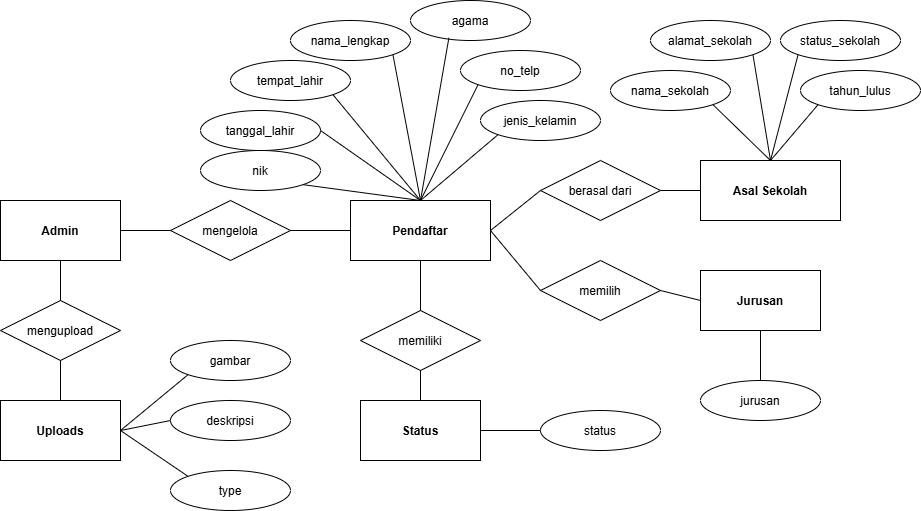

The diagram above was exported from draw.io. Its source (the exported page's mxGraphModel, read from the mxfile embedded in the PNG):
<mxGraphModel dx="1012" dy="556" grid="1" gridSize="10" guides="1" tooltips="1" connect="1" arrows="1" fold="1" page="1" pageScale="1" pageWidth="850" pageHeight="1100" math="0" shadow="0">
  <root>
    <mxCell id="0" />
    <mxCell id="1" parent="0" />
    <mxCell id="cRRE7DCcl_VEKrNOENxx-1" parent="1" style="shape=rectangle;fontStyle=1;" value="Pendaftar" vertex="1">
      <mxGeometry height="60" width="140" x="640" y="400" as="geometry" />
    </mxCell>
    <mxCell id="cRRE7DCcl_VEKrNOENxx-2" parent="1" style="shape=rectangle;fontStyle=1;" value="Admin" vertex="1">
      <mxGeometry height="60" width="120" x="290" y="400" as="geometry" />
    </mxCell>
    <mxCell id="cRRE7DCcl_VEKrNOENxx-3" parent="1" style="shape=rectangle;fontStyle=1;" value="Asal Sekolah" vertex="1">
      <mxGeometry height="60" width="140" x="990" y="360" as="geometry" />
    </mxCell>
    <mxCell id="cRRE7DCcl_VEKrNOENxx-4" parent="1" style="shape=rectangle;fontStyle=1;" value="Jurusan" vertex="1">
      <mxGeometry height="60" width="120" x="990" y="470" as="geometry" />
    </mxCell>
    <mxCell id="cRRE7DCcl_VEKrNOENxx-5" parent="1" style="shape=rectangle;fontStyle=1;" value="Status" vertex="1">
      <mxGeometry height="60" width="120" x="650" y="600" as="geometry" />
    </mxCell>
    <mxCell id="cRRE7DCcl_VEKrNOENxx-6" parent="1" style="shape=rectangle;fontStyle=1;" value="Uploads" vertex="1">
      <mxGeometry height="60" width="120" x="290" y="600" as="geometry" />
    </mxCell>
    <mxCell id="cRRE7DCcl_VEKrNOENxx-7" parent="1" style="shape=rhombus;" value="mengelola" vertex="1">
      <mxGeometry height="60" width="120" x="460" y="400" as="geometry" />
    </mxCell>
    <mxCell id="cRRE7DCcl_VEKrNOENxx-8" parent="1" style="shape=rhombus;" value="berasal dari" vertex="1">
      <mxGeometry height="60" width="120" x="830" y="360" as="geometry" />
    </mxCell>
    <mxCell id="cRRE7DCcl_VEKrNOENxx-9" parent="1" style="shape=rhombus;" value="memilih" vertex="1">
      <mxGeometry height="60" width="120" x="830" y="460" as="geometry" />
    </mxCell>
    <mxCell id="cRRE7DCcl_VEKrNOENxx-10" parent="1" style="shape=rhombus;" value="memiliki" vertex="1">
      <mxGeometry height="60" width="120" x="650" y="510" as="geometry" />
    </mxCell>
    <mxCell id="cRRE7DCcl_VEKrNOENxx-11" parent="1" style="shape=rhombus;" value="mengupload" vertex="1">
      <mxGeometry height="60" width="120" x="290" y="500" as="geometry" />
    </mxCell>
    <mxCell id="cRRE7DCcl_VEKrNOENxx-12" parent="1" style="ellipse;" value="nama_lengkap" vertex="1">
      <mxGeometry height="40" width="120" x="580" y="220" as="geometry" />
    </mxCell>
    <mxCell id="cRRE7DCcl_VEKrNOENxx-13" parent="1" style="ellipse;" value="jenis_kelamin" vertex="1">
      <mxGeometry height="40" width="120" x="770" y="300" as="geometry" />
    </mxCell>
    <mxCell id="cRRE7DCcl_VEKrNOENxx-14" parent="1" style="ellipse;" value="tempat_lahir" vertex="1">
      <mxGeometry height="40" width="120" x="520" y="260" as="geometry" />
    </mxCell>
    <mxCell id="cRRE7DCcl_VEKrNOENxx-15" parent="1" style="ellipse;" value="tanggal_lahir" vertex="1">
      <mxGeometry height="40" width="120" x="490" y="310" as="geometry" />
    </mxCell>
    <mxCell id="cRRE7DCcl_VEKrNOENxx-16" parent="1" style="ellipse;" value="agama" vertex="1">
      <mxGeometry height="40" width="120" x="700" y="200" as="geometry" />
    </mxCell>
    <mxCell id="cRRE7DCcl_VEKrNOENxx-17" edge="1" parent="1" source="cRRE7DCcl_VEKrNOENxx-1" style="endArrow=none;html=1;rounded=0;exitX=1;exitY=0.5;exitDx=0;exitDy=0;entryX=0;entryY=0.5;entryDx=0;entryDy=0;" target="cRRE7DCcl_VEKrNOENxx-8" value="">
      <mxGeometry height="50" relative="1" width="50" as="geometry">
        <mxPoint x="700" y="460" as="sourcePoint" />
        <mxPoint x="750" y="410" as="targetPoint" />
      </mxGeometry>
    </mxCell>
    <mxCell id="cRRE7DCcl_VEKrNOENxx-18" parent="1" style="ellipse;" value="nik" vertex="1">
      <mxGeometry height="40" width="120" x="490" y="350" as="geometry" />
    </mxCell>
    <mxCell id="cRRE7DCcl_VEKrNOENxx-19" parent="1" style="ellipse;" value="no_telp" vertex="1">
      <mxGeometry height="40" width="120" x="750" y="250" as="geometry" />
    </mxCell>
    <mxCell id="cRRE7DCcl_VEKrNOENxx-20" parent="1" style="ellipse;" value="nama_sekolah" vertex="1">
      <mxGeometry height="40" width="120" x="900" y="270" as="geometry" />
    </mxCell>
    <mxCell id="cRRE7DCcl_VEKrNOENxx-21" parent="1" style="ellipse;" value="status_sekolah" vertex="1">
      <mxGeometry height="40" width="120" x="1070" y="220" as="geometry" />
    </mxCell>
    <mxCell id="cRRE7DCcl_VEKrNOENxx-22" parent="1" style="ellipse;" value="tahun_lulus" vertex="1">
      <mxGeometry height="40" width="120" x="1090" y="270" as="geometry" />
    </mxCell>
    <mxCell id="cRRE7DCcl_VEKrNOENxx-23" parent="1" style="ellipse;" value="alamat_sekolah" vertex="1">
      <mxGeometry height="40" width="120" x="940" y="220" as="geometry" />
    </mxCell>
    <mxCell id="cRRE7DCcl_VEKrNOENxx-24" parent="1" style="ellipse;" value="jurusan" vertex="1">
      <mxGeometry height="40" width="120" x="990" y="580" as="geometry" />
    </mxCell>
    <mxCell id="cRRE7DCcl_VEKrNOENxx-25" edge="1" parent="1" source="cRRE7DCcl_VEKrNOENxx-8" style="endArrow=none;html=1;rounded=0;exitX=1;exitY=0.5;exitDx=0;exitDy=0;entryX=0;entryY=0.5;entryDx=0;entryDy=0;" target="cRRE7DCcl_VEKrNOENxx-3" value="">
      <mxGeometry height="50" relative="1" width="50" as="geometry">
        <mxPoint x="700" y="460" as="sourcePoint" />
        <mxPoint x="750" y="410" as="targetPoint" />
      </mxGeometry>
    </mxCell>
    <mxCell id="cRRE7DCcl_VEKrNOENxx-26" edge="1" parent="1" source="cRRE7DCcl_VEKrNOENxx-1" style="endArrow=none;html=1;rounded=0;exitX=0.5;exitY=1;exitDx=0;exitDy=0;entryX=0.5;entryY=0;entryDx=0;entryDy=0;" target="cRRE7DCcl_VEKrNOENxx-10" value="">
      <mxGeometry height="50" relative="1" width="50" as="geometry">
        <mxPoint x="700" y="460" as="sourcePoint" />
        <mxPoint x="750" y="410" as="targetPoint" />
      </mxGeometry>
    </mxCell>
    <mxCell id="cRRE7DCcl_VEKrNOENxx-27" edge="1" parent="1" source="cRRE7DCcl_VEKrNOENxx-9" style="endArrow=none;html=1;rounded=0;exitX=0;exitY=0.5;exitDx=0;exitDy=0;entryX=1;entryY=0.5;entryDx=0;entryDy=0;" target="cRRE7DCcl_VEKrNOENxx-1" value="">
      <mxGeometry height="50" relative="1" width="50" as="geometry">
        <mxPoint x="700" y="460" as="sourcePoint" />
        <mxPoint x="750" y="410" as="targetPoint" />
      </mxGeometry>
    </mxCell>
    <mxCell id="cRRE7DCcl_VEKrNOENxx-28" edge="1" parent="1" source="cRRE7DCcl_VEKrNOENxx-9" style="endArrow=none;html=1;rounded=0;exitX=1;exitY=0.5;exitDx=0;exitDy=0;entryX=0;entryY=0.5;entryDx=0;entryDy=0;" target="cRRE7DCcl_VEKrNOENxx-4" value="">
      <mxGeometry height="50" relative="1" width="50" as="geometry">
        <mxPoint x="700" y="460" as="sourcePoint" />
        <mxPoint x="750" y="410" as="targetPoint" />
      </mxGeometry>
    </mxCell>
    <mxCell id="cRRE7DCcl_VEKrNOENxx-29" edge="1" parent="1" source="cRRE7DCcl_VEKrNOENxx-10" style="endArrow=none;html=1;rounded=0;exitX=0.5;exitY=1;exitDx=0;exitDy=0;entryX=0.5;entryY=0;entryDx=0;entryDy=0;" target="cRRE7DCcl_VEKrNOENxx-5" value="">
      <mxGeometry height="50" relative="1" width="50" as="geometry">
        <mxPoint x="700" y="460" as="sourcePoint" />
        <mxPoint x="750" y="410" as="targetPoint" />
      </mxGeometry>
    </mxCell>
    <mxCell id="cRRE7DCcl_VEKrNOENxx-30" parent="1" style="ellipse;" value="status" vertex="1">
      <mxGeometry height="40" width="120" x="830" y="610" as="geometry" />
    </mxCell>
    <mxCell id="cRRE7DCcl_VEKrNOENxx-31" edge="1" parent="1" source="cRRE7DCcl_VEKrNOENxx-2" style="endArrow=none;html=1;rounded=0;exitX=1;exitY=0.5;exitDx=0;exitDy=0;entryX=0;entryY=0.5;entryDx=0;entryDy=0;" target="cRRE7DCcl_VEKrNOENxx-7" value="">
      <mxGeometry height="50" relative="1" width="50" as="geometry">
        <mxPoint x="700" y="460" as="sourcePoint" />
        <mxPoint x="750" y="410" as="targetPoint" />
      </mxGeometry>
    </mxCell>
    <mxCell id="cRRE7DCcl_VEKrNOENxx-32" edge="1" parent="1" source="cRRE7DCcl_VEKrNOENxx-7" style="endArrow=none;html=1;rounded=0;exitX=1;exitY=0.5;exitDx=0;exitDy=0;entryX=0;entryY=0.5;entryDx=0;entryDy=0;" target="cRRE7DCcl_VEKrNOENxx-1" value="">
      <mxGeometry height="50" relative="1" width="50" as="geometry">
        <mxPoint x="700" y="460" as="sourcePoint" />
        <mxPoint x="750" y="410" as="targetPoint" />
      </mxGeometry>
    </mxCell>
    <mxCell id="cRRE7DCcl_VEKrNOENxx-33" edge="1" parent="1" source="cRRE7DCcl_VEKrNOENxx-2" style="endArrow=none;html=1;rounded=0;exitX=0.5;exitY=1;exitDx=0;exitDy=0;entryX=0.5;entryY=0;entryDx=0;entryDy=0;" target="cRRE7DCcl_VEKrNOENxx-11" value="">
      <mxGeometry height="50" relative="1" width="50" as="geometry">
        <mxPoint x="700" y="490" as="sourcePoint" />
        <mxPoint x="750" y="440" as="targetPoint" />
      </mxGeometry>
    </mxCell>
    <mxCell id="cRRE7DCcl_VEKrNOENxx-34" edge="1" parent="1" source="cRRE7DCcl_VEKrNOENxx-11" style="endArrow=none;html=1;rounded=0;exitX=0.5;exitY=1;exitDx=0;exitDy=0;entryX=0.5;entryY=0;entryDx=0;entryDy=0;" target="cRRE7DCcl_VEKrNOENxx-6" value="">
      <mxGeometry height="50" relative="1" width="50" as="geometry">
        <mxPoint x="700" y="490" as="sourcePoint" />
        <mxPoint x="750" y="440" as="targetPoint" />
      </mxGeometry>
    </mxCell>
    <mxCell id="cRRE7DCcl_VEKrNOENxx-35" parent="1" style="ellipse;" value="gambar" vertex="1">
      <mxGeometry height="40" width="120" x="460" y="540" as="geometry" />
    </mxCell>
    <mxCell id="cRRE7DCcl_VEKrNOENxx-36" parent="1" style="ellipse;" value="deskripsi" vertex="1">
      <mxGeometry height="40" width="120" x="460" y="600" as="geometry" />
    </mxCell>
    <mxCell id="cRRE7DCcl_VEKrNOENxx-37" parent="1" style="ellipse;" value="type" vertex="1">
      <mxGeometry height="40" width="120" x="460" y="670" as="geometry" />
    </mxCell>
    <mxCell id="cRRE7DCcl_VEKrNOENxx-38" edge="1" parent="1" source="cRRE7DCcl_VEKrNOENxx-1" style="endArrow=none;html=1;rounded=0;exitX=0.5;exitY=0;exitDx=0;exitDy=0;entryX=1;entryY=1;entryDx=0;entryDy=0;" target="cRRE7DCcl_VEKrNOENxx-18" value="">
      <mxGeometry height="50" relative="1" width="50" as="geometry">
        <mxPoint x="700" y="490" as="sourcePoint" />
        <mxPoint x="750" y="440" as="targetPoint" />
      </mxGeometry>
    </mxCell>
    <mxCell id="cRRE7DCcl_VEKrNOENxx-39" edge="1" parent="1" source="cRRE7DCcl_VEKrNOENxx-1" style="endArrow=none;html=1;rounded=0;exitX=0.5;exitY=0;exitDx=0;exitDy=0;entryX=1;entryY=0.5;entryDx=0;entryDy=0;" target="cRRE7DCcl_VEKrNOENxx-15" value="">
      <mxGeometry height="50" relative="1" width="50" as="geometry">
        <mxPoint x="700" y="490" as="sourcePoint" />
        <mxPoint x="750" y="440" as="targetPoint" />
      </mxGeometry>
    </mxCell>
    <mxCell id="cRRE7DCcl_VEKrNOENxx-40" edge="1" parent="1" source="cRRE7DCcl_VEKrNOENxx-14" style="endArrow=none;html=1;rounded=0;entryX=0.5;entryY=0;entryDx=0;entryDy=0;exitX=1;exitY=1;exitDx=0;exitDy=0;" target="cRRE7DCcl_VEKrNOENxx-1" value="">
      <mxGeometry height="50" relative="1" width="50" as="geometry">
        <mxPoint x="700" y="490" as="sourcePoint" />
        <mxPoint x="750" y="440" as="targetPoint" />
      </mxGeometry>
    </mxCell>
    <mxCell id="cRRE7DCcl_VEKrNOENxx-41" edge="1" parent="1" source="cRRE7DCcl_VEKrNOENxx-12" style="endArrow=none;html=1;rounded=0;entryX=0.5;entryY=0;entryDx=0;entryDy=0;exitX=1;exitY=1;exitDx=0;exitDy=0;" target="cRRE7DCcl_VEKrNOENxx-1" value="">
      <mxGeometry height="50" relative="1" width="50" as="geometry">
        <mxPoint x="700" y="490" as="sourcePoint" />
        <mxPoint x="750" y="440" as="targetPoint" />
      </mxGeometry>
    </mxCell>
    <mxCell id="cRRE7DCcl_VEKrNOENxx-42" edge="1" parent="1" source="cRRE7DCcl_VEKrNOENxx-1" style="endArrow=none;html=1;rounded=0;exitX=0.5;exitY=0;exitDx=0;exitDy=0;entryX=0.32;entryY=0.933;entryDx=0;entryDy=0;entryPerimeter=0;" target="cRRE7DCcl_VEKrNOENxx-16" value="">
      <mxGeometry height="50" relative="1" width="50" as="geometry">
        <mxPoint x="700" y="490" as="sourcePoint" />
        <mxPoint x="750" y="440" as="targetPoint" />
      </mxGeometry>
    </mxCell>
    <mxCell id="cRRE7DCcl_VEKrNOENxx-43" edge="1" parent="1" source="cRRE7DCcl_VEKrNOENxx-1" style="endArrow=none;html=1;rounded=0;exitX=0.5;exitY=0;exitDx=0;exitDy=0;entryX=0;entryY=1;entryDx=0;entryDy=0;" target="cRRE7DCcl_VEKrNOENxx-19" value="">
      <mxGeometry height="50" relative="1" width="50" as="geometry">
        <mxPoint x="700" y="490" as="sourcePoint" />
        <mxPoint x="750" y="440" as="targetPoint" />
      </mxGeometry>
    </mxCell>
    <mxCell id="cRRE7DCcl_VEKrNOENxx-44" edge="1" parent="1" source="cRRE7DCcl_VEKrNOENxx-1" style="endArrow=none;html=1;rounded=0;exitX=0.5;exitY=0;exitDx=0;exitDy=0;entryX=0;entryY=1;entryDx=0;entryDy=0;" target="cRRE7DCcl_VEKrNOENxx-13" value="">
      <mxGeometry height="50" relative="1" width="50" as="geometry">
        <mxPoint x="700" y="490" as="sourcePoint" />
        <mxPoint x="750" y="440" as="targetPoint" />
      </mxGeometry>
    </mxCell>
    <mxCell id="cRRE7DCcl_VEKrNOENxx-45" edge="1" parent="1" source="cRRE7DCcl_VEKrNOENxx-3" style="endArrow=none;html=1;rounded=0;exitX=0.5;exitY=0;exitDx=0;exitDy=0;entryX=1;entryY=1;entryDx=0;entryDy=0;" target="cRRE7DCcl_VEKrNOENxx-20" value="">
      <mxGeometry height="50" relative="1" width="50" as="geometry">
        <mxPoint x="700" y="490" as="sourcePoint" />
        <mxPoint x="750" y="440" as="targetPoint" />
      </mxGeometry>
    </mxCell>
    <mxCell id="cRRE7DCcl_VEKrNOENxx-46" edge="1" parent="1" source="cRRE7DCcl_VEKrNOENxx-3" style="endArrow=none;html=1;rounded=0;exitX=0.5;exitY=0;exitDx=0;exitDy=0;entryX=1;entryY=1;entryDx=0;entryDy=0;" target="cRRE7DCcl_VEKrNOENxx-23" value="">
      <mxGeometry height="50" relative="1" width="50" as="geometry">
        <mxPoint x="700" y="490" as="sourcePoint" />
        <mxPoint x="750" y="440" as="targetPoint" />
      </mxGeometry>
    </mxCell>
    <mxCell id="cRRE7DCcl_VEKrNOENxx-47" edge="1" parent="1" source="cRRE7DCcl_VEKrNOENxx-3" style="endArrow=none;html=1;rounded=0;exitX=0.5;exitY=0;exitDx=0;exitDy=0;entryX=0;entryY=1;entryDx=0;entryDy=0;" target="cRRE7DCcl_VEKrNOENxx-21" value="">
      <mxGeometry height="50" relative="1" width="50" as="geometry">
        <mxPoint x="700" y="490" as="sourcePoint" />
        <mxPoint x="750" y="440" as="targetPoint" />
      </mxGeometry>
    </mxCell>
    <mxCell id="cRRE7DCcl_VEKrNOENxx-48" edge="1" parent="1" source="cRRE7DCcl_VEKrNOENxx-3" style="endArrow=none;html=1;rounded=0;exitX=0.5;exitY=0;exitDx=0;exitDy=0;entryX=0;entryY=1;entryDx=0;entryDy=0;" target="cRRE7DCcl_VEKrNOENxx-22" value="">
      <mxGeometry height="50" relative="1" width="50" as="geometry">
        <mxPoint x="700" y="490" as="sourcePoint" />
        <mxPoint x="750" y="440" as="targetPoint" />
      </mxGeometry>
    </mxCell>
    <mxCell id="cRRE7DCcl_VEKrNOENxx-49" edge="1" parent="1" source="cRRE7DCcl_VEKrNOENxx-6" style="endArrow=none;html=1;rounded=0;exitX=1;exitY=0.5;exitDx=0;exitDy=0;entryX=0;entryY=1;entryDx=0;entryDy=0;" target="cRRE7DCcl_VEKrNOENxx-35" value="">
      <mxGeometry height="50" relative="1" width="50" as="geometry">
        <mxPoint x="700" y="490" as="sourcePoint" />
        <mxPoint x="750" y="440" as="targetPoint" />
      </mxGeometry>
    </mxCell>
    <mxCell id="cRRE7DCcl_VEKrNOENxx-50" edge="1" parent="1" source="cRRE7DCcl_VEKrNOENxx-6" style="endArrow=none;html=1;rounded=0;exitX=1;exitY=0.5;exitDx=0;exitDy=0;entryX=0;entryY=0.5;entryDx=0;entryDy=0;" target="cRRE7DCcl_VEKrNOENxx-36" value="">
      <mxGeometry height="50" relative="1" width="50" as="geometry">
        <mxPoint x="700" y="490" as="sourcePoint" />
        <mxPoint x="750" y="440" as="targetPoint" />
      </mxGeometry>
    </mxCell>
    <mxCell id="cRRE7DCcl_VEKrNOENxx-51" edge="1" parent="1" source="cRRE7DCcl_VEKrNOENxx-6" style="endArrow=none;html=1;rounded=0;exitX=1;exitY=0.5;exitDx=0;exitDy=0;entryX=0;entryY=0;entryDx=0;entryDy=0;" target="cRRE7DCcl_VEKrNOENxx-37" value="">
      <mxGeometry height="50" relative="1" width="50" as="geometry">
        <mxPoint x="700" y="490" as="sourcePoint" />
        <mxPoint x="750" y="440" as="targetPoint" />
      </mxGeometry>
    </mxCell>
    <mxCell id="cRRE7DCcl_VEKrNOENxx-52" edge="1" parent="1" source="cRRE7DCcl_VEKrNOENxx-5" style="endArrow=none;html=1;rounded=0;exitX=1;exitY=0.5;exitDx=0;exitDy=0;entryX=0;entryY=0.5;entryDx=0;entryDy=0;" target="cRRE7DCcl_VEKrNOENxx-30" value="">
      <mxGeometry height="50" relative="1" width="50" as="geometry">
        <mxPoint x="700" y="490" as="sourcePoint" />
        <mxPoint x="750" y="440" as="targetPoint" />
      </mxGeometry>
    </mxCell>
    <mxCell id="cRRE7DCcl_VEKrNOENxx-53" edge="1" parent="1" source="cRRE7DCcl_VEKrNOENxx-4" style="endArrow=none;html=1;rounded=0;exitX=0.5;exitY=1;exitDx=0;exitDy=0;entryX=0.5;entryY=0;entryDx=0;entryDy=0;" target="cRRE7DCcl_VEKrNOENxx-24" value="">
      <mxGeometry height="50" relative="1" width="50" as="geometry">
        <mxPoint x="700" y="490" as="sourcePoint" />
        <mxPoint x="750" y="440" as="targetPoint" />
      </mxGeometry>
    </mxCell>
  </root>
</mxGraphModel>